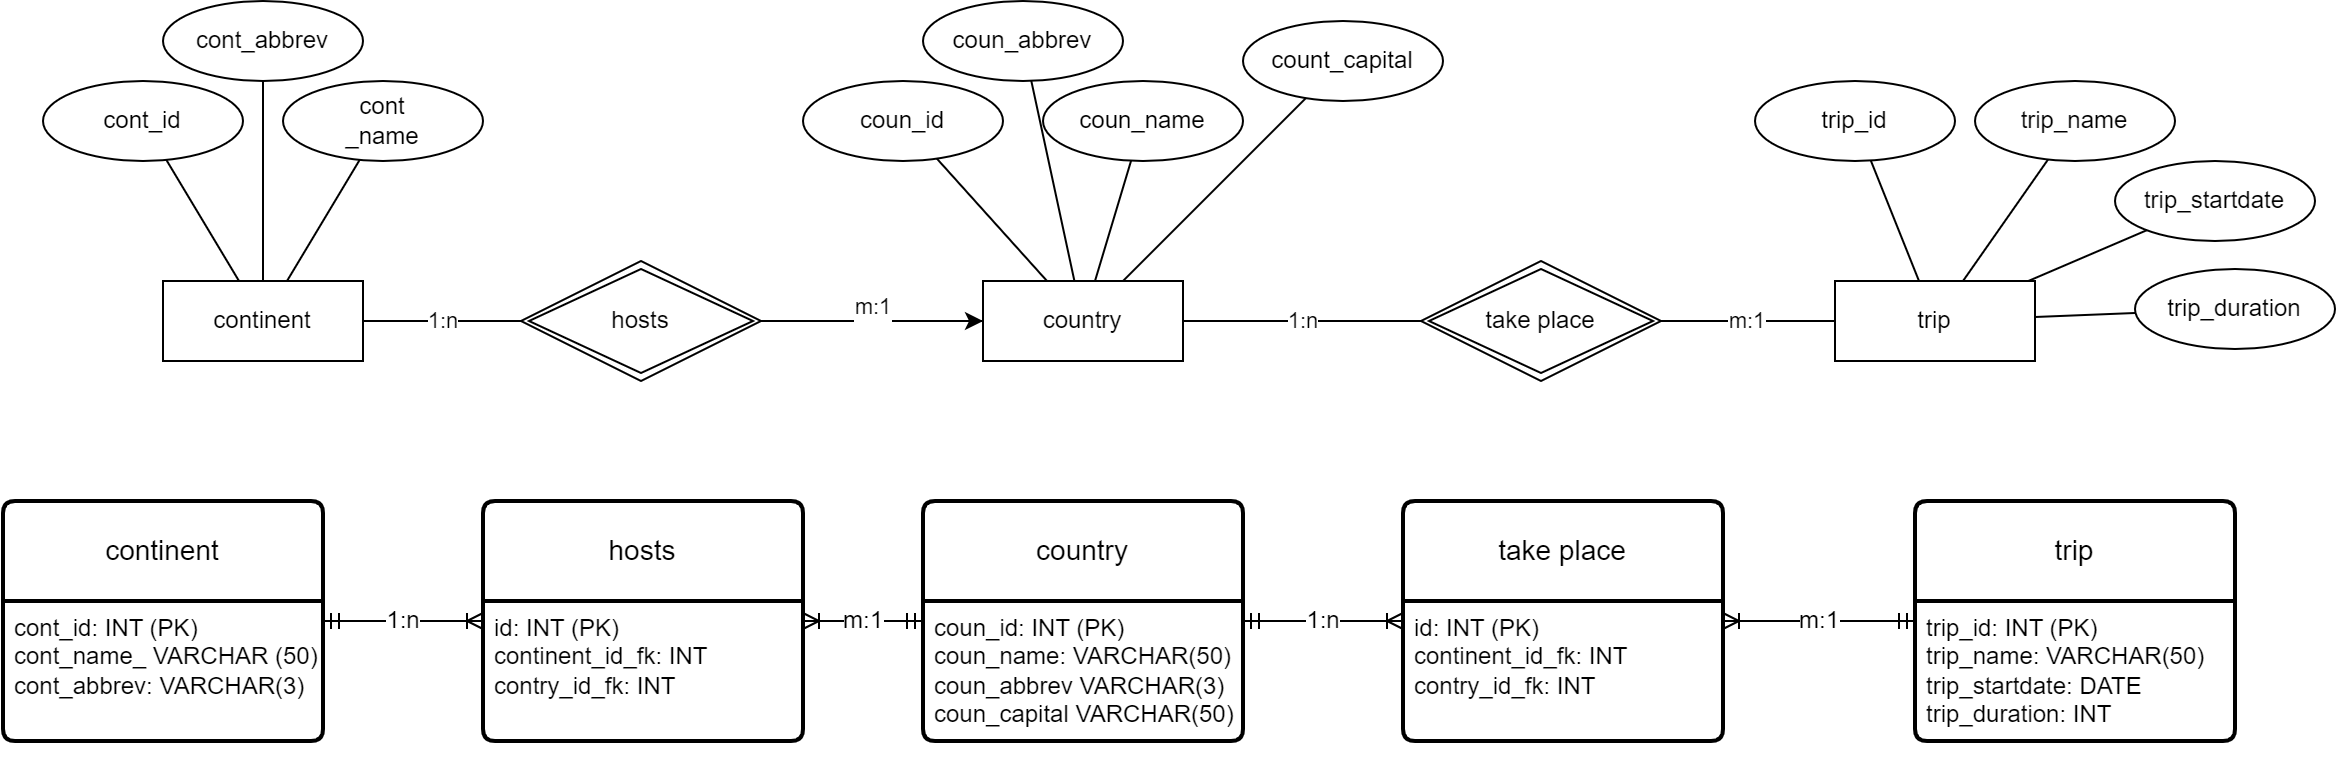

The diagram above was exported from draw.io. Its source (the exported page's mxGraphModel, read from the mxfile embedded in the PNG):
<mxGraphModel dx="2401" dy="1097" grid="1" gridSize="10" guides="1" tooltips="1" connect="1" arrows="1" fold="1" page="1" pageScale="1" pageWidth="1169" pageHeight="827" math="0" shadow="0">
  <root>
    <mxCell id="0" />
    <mxCell id="1" parent="0" />
    <mxCell id="wdpxdj9vIxv7CgArmeBD-1" value="country" style="whiteSpace=wrap;html=1;align=center;" parent="1" vertex="1">
      <mxGeometry x="470" y="420" width="100" height="40" as="geometry" />
    </mxCell>
    <mxCell id="wdpxdj9vIxv7CgArmeBD-2" value="continent" style="whiteSpace=wrap;html=1;align=center;" parent="1" vertex="1">
      <mxGeometry x="60" y="420" width="100" height="40" as="geometry" />
    </mxCell>
    <mxCell id="wdpxdj9vIxv7CgArmeBD-3" value="trip" style="whiteSpace=wrap;html=1;align=center;" parent="1" vertex="1">
      <mxGeometry x="896" y="420" width="100" height="40" as="geometry" />
    </mxCell>
    <mxCell id="wdpxdj9vIxv7CgArmeBD-5" value="take place" style="shape=rhombus;double=1;perimeter=rhombusPerimeter;whiteSpace=wrap;html=1;align=center;" parent="1" vertex="1">
      <mxGeometry x="689" y="410" width="120" height="60" as="geometry" />
    </mxCell>
    <mxCell id="wdpxdj9vIxv7CgArmeBD-15" value="cont_id" style="ellipse;whiteSpace=wrap;html=1;align=center;" parent="1" vertex="1">
      <mxGeometry y="320" width="100" height="40" as="geometry" />
    </mxCell>
    <mxCell id="wdpxdj9vIxv7CgArmeBD-16" value="" style="endArrow=none;html=1;rounded=0;" parent="1" source="wdpxdj9vIxv7CgArmeBD-15" target="wdpxdj9vIxv7CgArmeBD-2" edge="1">
      <mxGeometry relative="1" as="geometry">
        <mxPoint x="180" y="250" as="sourcePoint" />
        <mxPoint x="340" y="250" as="targetPoint" />
      </mxGeometry>
    </mxCell>
    <mxCell id="wdpxdj9vIxv7CgArmeBD-17" value="trip_id" style="ellipse;whiteSpace=wrap;html=1;align=center;" parent="1" vertex="1">
      <mxGeometry x="856" y="320" width="100" height="40" as="geometry" />
    </mxCell>
    <mxCell id="wdpxdj9vIxv7CgArmeBD-18" value="cont&lt;div&gt;_name&lt;/div&gt;" style="ellipse;whiteSpace=wrap;html=1;align=center;" parent="1" vertex="1">
      <mxGeometry x="120" y="320" width="100" height="40" as="geometry" />
    </mxCell>
    <mxCell id="wdpxdj9vIxv7CgArmeBD-19" value="" style="endArrow=none;html=1;rounded=0;" parent="1" source="wdpxdj9vIxv7CgArmeBD-18" target="wdpxdj9vIxv7CgArmeBD-2" edge="1">
      <mxGeometry relative="1" as="geometry">
        <mxPoint x="60" y="360" as="sourcePoint" />
        <mxPoint x="60" y="430" as="targetPoint" />
      </mxGeometry>
    </mxCell>
    <mxCell id="wdpxdj9vIxv7CgArmeBD-21" value="" style="endArrow=none;html=1;rounded=0;" parent="1" source="wdpxdj9vIxv7CgArmeBD-17" target="wdpxdj9vIxv7CgArmeBD-3" edge="1">
      <mxGeometry relative="1" as="geometry">
        <mxPoint x="585" y="310" as="sourcePoint" />
        <mxPoint x="637" y="430" as="targetPoint" />
      </mxGeometry>
    </mxCell>
    <mxCell id="wdpxdj9vIxv7CgArmeBD-34" value="" style="edgeStyle=orthogonalEdgeStyle;rounded=0;orthogonalLoop=1;jettySize=auto;html=1;" parent="1" source="wdpxdj9vIxv7CgArmeBD-23" target="wdpxdj9vIxv7CgArmeBD-1" edge="1">
      <mxGeometry relative="1" as="geometry" />
    </mxCell>
    <mxCell id="wdpxdj9vIxv7CgArmeBD-23" value="hosts" style="shape=rhombus;double=1;perimeter=rhombusPerimeter;whiteSpace=wrap;html=1;align=center;" parent="1" vertex="1">
      <mxGeometry x="239" y="410" width="120" height="60" as="geometry" />
    </mxCell>
    <mxCell id="wdpxdj9vIxv7CgArmeBD-24" value="1:n" style="endArrow=none;html=1;rounded=0;" parent="1" source="wdpxdj9vIxv7CgArmeBD-2" target="wdpxdj9vIxv7CgArmeBD-23" edge="1">
      <mxGeometry relative="1" as="geometry">
        <mxPoint x="390" y="60" as="sourcePoint" />
        <mxPoint x="550" y="60" as="targetPoint" />
      </mxGeometry>
    </mxCell>
    <mxCell id="wdpxdj9vIxv7CgArmeBD-25" value="m:1&lt;div&gt;&lt;br&gt;&lt;/div&gt;" style="endArrow=none;html=1;rounded=0;" parent="1" source="wdpxdj9vIxv7CgArmeBD-23" target="wdpxdj9vIxv7CgArmeBD-1" edge="1">
      <mxGeometry relative="1" as="geometry">
        <mxPoint x="189" y="450" as="sourcePoint" />
        <mxPoint x="249" y="450" as="targetPoint" />
      </mxGeometry>
    </mxCell>
    <mxCell id="wdpxdj9vIxv7CgArmeBD-26" value="1:n" style="endArrow=none;html=1;rounded=0;exitX=1;exitY=0.5;exitDx=0;exitDy=0;" parent="1" source="wdpxdj9vIxv7CgArmeBD-1" target="wdpxdj9vIxv7CgArmeBD-5" edge="1">
      <mxGeometry relative="1" as="geometry">
        <mxPoint x="400" y="450" as="sourcePoint" />
        <mxPoint x="460" y="450" as="targetPoint" />
      </mxGeometry>
    </mxCell>
    <mxCell id="wdpxdj9vIxv7CgArmeBD-27" value="coun_id" style="ellipse;whiteSpace=wrap;html=1;align=center;" parent="1" vertex="1">
      <mxGeometry x="380" y="320" width="100" height="40" as="geometry" />
    </mxCell>
    <mxCell id="wdpxdj9vIxv7CgArmeBD-28" value="coun_name" style="ellipse;whiteSpace=wrap;html=1;align=center;" parent="1" vertex="1">
      <mxGeometry x="500" y="320" width="100" height="40" as="geometry" />
    </mxCell>
    <mxCell id="wdpxdj9vIxv7CgArmeBD-29" value="" style="endArrow=none;html=1;rounded=0;" parent="1" source="wdpxdj9vIxv7CgArmeBD-27" target="wdpxdj9vIxv7CgArmeBD-1" edge="1">
      <mxGeometry relative="1" as="geometry">
        <mxPoint x="195" y="350" as="sourcePoint" />
        <mxPoint x="175" y="430" as="targetPoint" />
      </mxGeometry>
    </mxCell>
    <mxCell id="wdpxdj9vIxv7CgArmeBD-30" value="" style="endArrow=none;html=1;rounded=0;" parent="1" source="wdpxdj9vIxv7CgArmeBD-28" target="wdpxdj9vIxv7CgArmeBD-1" edge="1">
      <mxGeometry relative="1" as="geometry">
        <mxPoint x="480" y="350" as="sourcePoint" />
        <mxPoint x="522" y="430" as="targetPoint" />
      </mxGeometry>
    </mxCell>
    <mxCell id="wdpxdj9vIxv7CgArmeBD-31" value="trip_name" style="ellipse;whiteSpace=wrap;html=1;align=center;" parent="1" vertex="1">
      <mxGeometry x="966" y="320" width="100" height="40" as="geometry" />
    </mxCell>
    <mxCell id="wdpxdj9vIxv7CgArmeBD-32" value="" style="endArrow=none;html=1;rounded=0;" parent="1" source="wdpxdj9vIxv7CgArmeBD-31" target="wdpxdj9vIxv7CgArmeBD-3" edge="1">
      <mxGeometry relative="1" as="geometry">
        <mxPoint x="922" y="340" as="sourcePoint" />
        <mxPoint x="950" y="430" as="targetPoint" />
      </mxGeometry>
    </mxCell>
    <mxCell id="wdpxdj9vIxv7CgArmeBD-33" value="m:1" style="endArrow=none;html=1;rounded=0;" parent="1" source="wdpxdj9vIxv7CgArmeBD-3" target="wdpxdj9vIxv7CgArmeBD-5" edge="1">
      <mxGeometry relative="1" as="geometry">
        <mxPoint x="987" y="359" as="sourcePoint" />
        <mxPoint x="942" y="430" as="targetPoint" />
      </mxGeometry>
    </mxCell>
    <mxCell id="r8aB08uhllHTKwxM13_d-1" value="continent" style="swimlane;childLayout=stackLayout;horizontal=1;startSize=50;horizontalStack=0;rounded=1;fontSize=14;fontStyle=0;strokeWidth=2;resizeParent=0;resizeLast=1;shadow=0;dashed=0;align=center;arcSize=4;whiteSpace=wrap;html=1;" parent="1" vertex="1">
      <mxGeometry x="-20" y="530" width="160" height="120" as="geometry" />
    </mxCell>
    <mxCell id="r8aB08uhllHTKwxM13_d-2" value="cont_id: INT (PK)&lt;div&gt;&lt;div&gt;&lt;span style=&quot;background-color: initial;&quot;&gt;cont_name_ VARCHAR (50)&lt;/span&gt;&lt;div&gt;cont_abbrev: VARCHAR(3)&lt;/div&gt;&lt;/div&gt;&lt;/div&gt;" style="align=left;strokeColor=none;fillColor=none;spacingLeft=4;fontSize=12;verticalAlign=top;resizable=0;rotatable=0;part=1;html=1;" parent="r8aB08uhllHTKwxM13_d-1" vertex="1">
      <mxGeometry y="50" width="160" height="70" as="geometry" />
    </mxCell>
    <mxCell id="r8aB08uhllHTKwxM13_d-3" value="country" style="swimlane;childLayout=stackLayout;horizontal=1;startSize=50;horizontalStack=0;rounded=1;fontSize=14;fontStyle=0;strokeWidth=2;resizeParent=0;resizeLast=1;shadow=0;dashed=0;align=center;arcSize=4;whiteSpace=wrap;html=1;" parent="1" vertex="1">
      <mxGeometry x="440" y="530" width="160" height="120" as="geometry" />
    </mxCell>
    <mxCell id="r8aB08uhllHTKwxM13_d-4" value="coun_id: INT (PK)&lt;div&gt;coun_name: VARCHAR(50)&lt;/div&gt;&lt;div&gt;coun_abbrev VARCHAR(3)&lt;/div&gt;&lt;div&gt;coun_capital VARCHAR(50)&lt;/div&gt;" style="align=left;strokeColor=none;fillColor=none;spacingLeft=4;fontSize=12;verticalAlign=top;resizable=0;rotatable=0;part=1;html=1;" parent="r8aB08uhllHTKwxM13_d-3" vertex="1">
      <mxGeometry y="50" width="160" height="70" as="geometry" />
    </mxCell>
    <mxCell id="r8aB08uhllHTKwxM13_d-6" value="trip" style="swimlane;childLayout=stackLayout;horizontal=1;startSize=50;horizontalStack=0;rounded=1;fontSize=14;fontStyle=0;strokeWidth=2;resizeParent=0;resizeLast=1;shadow=0;dashed=0;align=center;arcSize=4;whiteSpace=wrap;html=1;" parent="1" vertex="1">
      <mxGeometry x="936" y="530" width="160" height="120" as="geometry" />
    </mxCell>
    <mxCell id="r8aB08uhllHTKwxM13_d-7" value="trip_id: INT (PK)&lt;div&gt;trip_name: VARCHAR(50)&lt;/div&gt;&lt;div&gt;trip_startdate: DATE&lt;/div&gt;&lt;div&gt;&lt;span style=&quot;background-color: initial;&quot;&gt;trip_duration: INT&lt;/span&gt;&lt;br&gt;&lt;/div&gt;&lt;div&gt;&lt;br&gt;&lt;/div&gt;" style="align=left;strokeColor=none;fillColor=none;spacingLeft=4;fontSize=12;verticalAlign=top;resizable=0;rotatable=0;part=1;html=1;" parent="r8aB08uhllHTKwxM13_d-6" vertex="1">
      <mxGeometry y="50" width="160" height="70" as="geometry" />
    </mxCell>
    <mxCell id="r8aB08uhllHTKwxM13_d-8" value="trip_startdate" style="ellipse;whiteSpace=wrap;html=1;align=center;" parent="1" vertex="1">
      <mxGeometry x="1036" y="360" width="100" height="40" as="geometry" />
    </mxCell>
    <mxCell id="r8aB08uhllHTKwxM13_d-9" value="trip_duration" style="ellipse;whiteSpace=wrap;html=1;align=center;" parent="1" vertex="1">
      <mxGeometry x="1046" y="414" width="100" height="40" as="geometry" />
    </mxCell>
    <mxCell id="r8aB08uhllHTKwxM13_d-10" value="" style="endArrow=none;html=1;rounded=0;" parent="1" source="wdpxdj9vIxv7CgArmeBD-3" target="r8aB08uhllHTKwxM13_d-8" edge="1">
      <mxGeometry relative="1" as="geometry">
        <mxPoint x="976" y="490" as="sourcePoint" />
        <mxPoint x="1136" y="490" as="targetPoint" />
      </mxGeometry>
    </mxCell>
    <mxCell id="r8aB08uhllHTKwxM13_d-11" value="" style="endArrow=none;html=1;rounded=0;" parent="1" source="wdpxdj9vIxv7CgArmeBD-3" target="r8aB08uhllHTKwxM13_d-9" edge="1">
      <mxGeometry relative="1" as="geometry">
        <mxPoint x="1016" y="490" as="sourcePoint" />
        <mxPoint x="1176" y="490" as="targetPoint" />
      </mxGeometry>
    </mxCell>
    <mxCell id="r8aB08uhllHTKwxM13_d-12" value="coun_abbrev" style="ellipse;whiteSpace=wrap;html=1;align=center;" parent="1" vertex="1">
      <mxGeometry x="440" y="280" width="100" height="40" as="geometry" />
    </mxCell>
    <mxCell id="r8aB08uhllHTKwxM13_d-13" value="count_capital" style="ellipse;whiteSpace=wrap;html=1;align=center;" parent="1" vertex="1">
      <mxGeometry x="600" y="290" width="100" height="40" as="geometry" />
    </mxCell>
    <mxCell id="r8aB08uhllHTKwxM13_d-14" value="" style="endArrow=none;html=1;rounded=0;" parent="1" source="r8aB08uhllHTKwxM13_d-12" target="wdpxdj9vIxv7CgArmeBD-1" edge="1">
      <mxGeometry relative="1" as="geometry">
        <mxPoint x="480" y="160" as="sourcePoint" />
        <mxPoint x="640" y="160" as="targetPoint" />
      </mxGeometry>
    </mxCell>
    <mxCell id="r8aB08uhllHTKwxM13_d-15" value="" style="endArrow=none;html=1;rounded=0;" parent="1" source="r8aB08uhllHTKwxM13_d-13" target="wdpxdj9vIxv7CgArmeBD-1" edge="1">
      <mxGeometry relative="1" as="geometry">
        <mxPoint x="700" y="140" as="sourcePoint" />
        <mxPoint x="860" y="140" as="targetPoint" />
      </mxGeometry>
    </mxCell>
    <mxCell id="r8aB08uhllHTKwxM13_d-16" value="cont_abbrev" style="ellipse;whiteSpace=wrap;html=1;align=center;" parent="1" vertex="1">
      <mxGeometry x="60" y="280" width="100" height="40" as="geometry" />
    </mxCell>
    <mxCell id="r8aB08uhllHTKwxM13_d-17" value="" style="endArrow=none;html=1;rounded=0;" parent="1" source="r8aB08uhllHTKwxM13_d-16" target="wdpxdj9vIxv7CgArmeBD-2" edge="1">
      <mxGeometry relative="1" as="geometry">
        <mxPoint x="170" y="210" as="sourcePoint" />
        <mxPoint x="330" y="210" as="targetPoint" />
      </mxGeometry>
    </mxCell>
    <mxCell id="-NZa9uQHLICSGPc0v0Yt-1" value="hosts" style="swimlane;childLayout=stackLayout;horizontal=1;startSize=50;horizontalStack=0;rounded=1;fontSize=14;fontStyle=0;strokeWidth=2;resizeParent=0;resizeLast=1;shadow=0;dashed=0;align=center;arcSize=4;whiteSpace=wrap;html=1;" vertex="1" parent="1">
      <mxGeometry x="220" y="530" width="160" height="120" as="geometry" />
    </mxCell>
    <mxCell id="-NZa9uQHLICSGPc0v0Yt-2" value="id: INT (PK)&lt;div&gt;continent_id_fk: INT&lt;/div&gt;&lt;div&gt;contry_id_fk: INT&lt;/div&gt;" style="align=left;strokeColor=none;fillColor=none;spacingLeft=4;fontSize=12;verticalAlign=top;resizable=0;rotatable=0;part=1;html=1;" vertex="1" parent="-NZa9uQHLICSGPc0v0Yt-1">
      <mxGeometry y="50" width="160" height="70" as="geometry" />
    </mxCell>
    <mxCell id="-NZa9uQHLICSGPc0v0Yt-8" value="1:n" style="edgeStyle=entityRelationEdgeStyle;fontSize=12;html=1;endArrow=ERoneToMany;startArrow=ERmandOne;rounded=0;" edge="1" parent="1" source="r8aB08uhllHTKwxM13_d-1" target="-NZa9uQHLICSGPc0v0Yt-1">
      <mxGeometry width="100" height="100" relative="1" as="geometry">
        <mxPoint x="170" y="700" as="sourcePoint" />
        <mxPoint x="630" y="510" as="targetPoint" />
      </mxGeometry>
    </mxCell>
    <mxCell id="-NZa9uQHLICSGPc0v0Yt-9" value="m:1" style="edgeStyle=entityRelationEdgeStyle;fontSize=12;html=1;endArrow=ERoneToMany;startArrow=ERmandOne;rounded=0;" edge="1" parent="1" source="r8aB08uhllHTKwxM13_d-3" target="-NZa9uQHLICSGPc0v0Yt-1">
      <mxGeometry width="100" height="100" relative="1" as="geometry">
        <mxPoint x="330" y="730" as="sourcePoint" />
        <mxPoint x="390" y="730" as="targetPoint" />
        <Array as="points">
          <mxPoint x="580" y="840" />
        </Array>
      </mxGeometry>
    </mxCell>
    <mxCell id="-NZa9uQHLICSGPc0v0Yt-10" value="take place" style="swimlane;childLayout=stackLayout;horizontal=1;startSize=50;horizontalStack=0;rounded=1;fontSize=14;fontStyle=0;strokeWidth=2;resizeParent=0;resizeLast=1;shadow=0;dashed=0;align=center;arcSize=4;whiteSpace=wrap;html=1;" vertex="1" parent="1">
      <mxGeometry x="680" y="530" width="160" height="120" as="geometry" />
    </mxCell>
    <mxCell id="-NZa9uQHLICSGPc0v0Yt-11" value="id: INT (PK)&lt;div&gt;continent_id_fk: INT&lt;/div&gt;&lt;div&gt;contry_id_fk: INT&lt;/div&gt;" style="align=left;strokeColor=none;fillColor=none;spacingLeft=4;fontSize=12;verticalAlign=top;resizable=0;rotatable=0;part=1;html=1;" vertex="1" parent="-NZa9uQHLICSGPc0v0Yt-10">
      <mxGeometry y="50" width="160" height="70" as="geometry" />
    </mxCell>
    <mxCell id="-NZa9uQHLICSGPc0v0Yt-12" value="1:n" style="edgeStyle=entityRelationEdgeStyle;fontSize=12;html=1;endArrow=ERoneToMany;startArrow=ERmandOne;rounded=0;" edge="1" parent="1" source="r8aB08uhllHTKwxM13_d-3" target="-NZa9uQHLICSGPc0v0Yt-10">
      <mxGeometry width="100" height="100" relative="1" as="geometry">
        <mxPoint x="170" y="600" as="sourcePoint" />
        <mxPoint x="230" y="600" as="targetPoint" />
        <Array as="points">
          <mxPoint x="620" y="670" />
        </Array>
      </mxGeometry>
    </mxCell>
    <mxCell id="-NZa9uQHLICSGPc0v0Yt-13" value="m:1" style="edgeStyle=entityRelationEdgeStyle;fontSize=12;html=1;endArrow=ERoneToMany;startArrow=ERmandOne;rounded=0;" edge="1" parent="1" source="r8aB08uhllHTKwxM13_d-6" target="-NZa9uQHLICSGPc0v0Yt-10">
      <mxGeometry width="100" height="100" relative="1" as="geometry">
        <mxPoint x="930" y="750" as="sourcePoint" />
        <mxPoint x="770" y="589.5" as="targetPoint" />
        <Array as="points">
          <mxPoint x="970" y="839.5" />
          <mxPoint x="930" y="690" />
          <mxPoint x="1240" y="709.5" />
        </Array>
      </mxGeometry>
    </mxCell>
  </root>
</mxGraphModel>